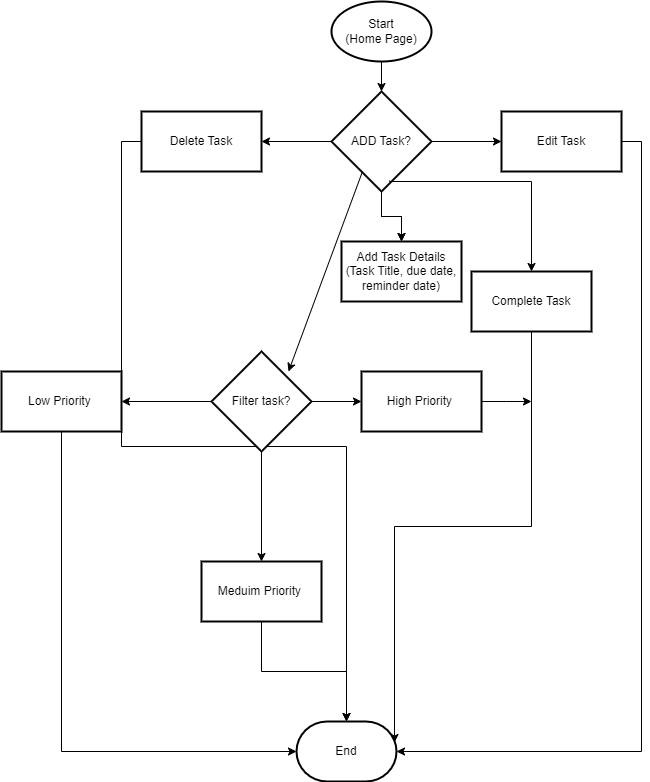

The diagram above was exported from draw.io. Its source (the exported page's mxGraphModel, read from the mxfile embedded in the PNG):
<mxGraphModel dx="880" dy="460" grid="1" gridSize="10" guides="1" tooltips="1" connect="1" arrows="1" fold="1" page="1" pageScale="1" pageWidth="850" pageHeight="1100" math="0" shadow="0">
  <root>
    <mxCell id="0" />
    <mxCell id="1" parent="0" />
    <mxCell id="e6Vso5JzAhIng2aSxsYv-1" value="Start&lt;br&gt;(Home Page)" style="strokeWidth=2;html=1;shape=mxgraph.flowchart.start_1;whiteSpace=wrap;" vertex="1" parent="1">
      <mxGeometry x="360" y="40" width="100" height="60" as="geometry" />
    </mxCell>
    <mxCell id="e6Vso5JzAhIng2aSxsYv-3" value="" style="endArrow=classic;html=1;rounded=0;entryX=0.5;entryY=0;entryDx=0;entryDy=0;exitX=0.5;exitY=1;exitDx=0;exitDy=0;exitPerimeter=0;" edge="1" parent="1" source="e6Vso5JzAhIng2aSxsYv-1">
      <mxGeometry width="50" height="50" relative="1" as="geometry">
        <mxPoint x="400" y="100" as="sourcePoint" />
        <mxPoint x="410" y="130" as="targetPoint" />
      </mxGeometry>
    </mxCell>
    <mxCell id="e6Vso5JzAhIng2aSxsYv-16" value="" style="edgeStyle=orthogonalEdgeStyle;rounded=0;orthogonalLoop=1;jettySize=auto;html=1;" edge="1" parent="1" source="e6Vso5JzAhIng2aSxsYv-14" target="e6Vso5JzAhIng2aSxsYv-15">
      <mxGeometry relative="1" as="geometry" />
    </mxCell>
    <mxCell id="e6Vso5JzAhIng2aSxsYv-18" value="" style="edgeStyle=orthogonalEdgeStyle;rounded=0;orthogonalLoop=1;jettySize=auto;html=1;" edge="1" parent="1" source="e6Vso5JzAhIng2aSxsYv-14" target="e6Vso5JzAhIng2aSxsYv-17">
      <mxGeometry relative="1" as="geometry" />
    </mxCell>
    <mxCell id="e6Vso5JzAhIng2aSxsYv-20" value="" style="edgeStyle=orthogonalEdgeStyle;rounded=0;orthogonalLoop=1;jettySize=auto;html=1;" edge="1" parent="1" source="e6Vso5JzAhIng2aSxsYv-14" target="e6Vso5JzAhIng2aSxsYv-19">
      <mxGeometry relative="1" as="geometry" />
    </mxCell>
    <mxCell id="e6Vso5JzAhIng2aSxsYv-21" value="" style="edgeStyle=orthogonalEdgeStyle;rounded=0;orthogonalLoop=1;jettySize=auto;html=1;" edge="1" parent="1" source="e6Vso5JzAhIng2aSxsYv-14" target="e6Vso5JzAhIng2aSxsYv-15">
      <mxGeometry relative="1" as="geometry" />
    </mxCell>
    <mxCell id="e6Vso5JzAhIng2aSxsYv-14" value="ADD Task?" style="strokeWidth=2;html=1;shape=mxgraph.flowchart.decision;whiteSpace=wrap;" vertex="1" parent="1">
      <mxGeometry x="360" y="130" width="100" height="100" as="geometry" />
    </mxCell>
    <mxCell id="e6Vso5JzAhIng2aSxsYv-15" value="Add Task Details&lt;br&gt;(Task Title, due date, reminder date)" style="whiteSpace=wrap;html=1;strokeWidth=2;" vertex="1" parent="1">
      <mxGeometry x="370" y="280" width="120" height="60" as="geometry" />
    </mxCell>
    <mxCell id="e6Vso5JzAhIng2aSxsYv-17" value="Edit Task" style="whiteSpace=wrap;html=1;strokeWidth=2;" vertex="1" parent="1">
      <mxGeometry x="530" y="150" width="120" height="60" as="geometry" />
    </mxCell>
    <mxCell id="e6Vso5JzAhIng2aSxsYv-40" style="edgeStyle=orthogonalEdgeStyle;rounded=0;orthogonalLoop=1;jettySize=auto;html=1;exitX=0;exitY=0.5;exitDx=0;exitDy=0;" edge="1" parent="1" source="e6Vso5JzAhIng2aSxsYv-19" target="e6Vso5JzAhIng2aSxsYv-33">
      <mxGeometry relative="1" as="geometry" />
    </mxCell>
    <mxCell id="e6Vso5JzAhIng2aSxsYv-19" value="Delete Task" style="whiteSpace=wrap;html=1;strokeWidth=2;" vertex="1" parent="1">
      <mxGeometry x="170" y="150" width="120" height="60" as="geometry" />
    </mxCell>
    <mxCell id="e6Vso5JzAhIng2aSxsYv-23" style="edgeStyle=orthogonalEdgeStyle;rounded=0;orthogonalLoop=1;jettySize=auto;html=1;exitX=0.58;exitY=0.89;exitDx=0;exitDy=0;entryX=0.5;entryY=0;entryDx=0;entryDy=0;exitPerimeter=0;" edge="1" parent="1" source="e6Vso5JzAhIng2aSxsYv-14">
      <mxGeometry relative="1" as="geometry">
        <mxPoint x="560" y="310" as="targetPoint" />
        <mxPoint x="427" y="220" as="sourcePoint" />
        <Array as="points">
          <mxPoint x="418" y="220" />
          <mxPoint x="560" y="220" />
        </Array>
      </mxGeometry>
    </mxCell>
    <mxCell id="e6Vso5JzAhIng2aSxsYv-22" value="Complete Task" style="whiteSpace=wrap;html=1;strokeWidth=2;" vertex="1" parent="1">
      <mxGeometry x="500" y="310" width="120" height="60" as="geometry" />
    </mxCell>
    <mxCell id="e6Vso5JzAhIng2aSxsYv-28" value="" style="edgeStyle=orthogonalEdgeStyle;rounded=0;orthogonalLoop=1;jettySize=auto;html=1;" edge="1" parent="1" source="e6Vso5JzAhIng2aSxsYv-25" target="e6Vso5JzAhIng2aSxsYv-27">
      <mxGeometry relative="1" as="geometry" />
    </mxCell>
    <mxCell id="e6Vso5JzAhIng2aSxsYv-30" value="" style="edgeStyle=orthogonalEdgeStyle;rounded=0;orthogonalLoop=1;jettySize=auto;html=1;" edge="1" parent="1" source="e6Vso5JzAhIng2aSxsYv-25" target="e6Vso5JzAhIng2aSxsYv-29">
      <mxGeometry relative="1" as="geometry" />
    </mxCell>
    <mxCell id="e6Vso5JzAhIng2aSxsYv-32" value="" style="edgeStyle=orthogonalEdgeStyle;rounded=0;orthogonalLoop=1;jettySize=auto;html=1;" edge="1" parent="1" source="e6Vso5JzAhIng2aSxsYv-25" target="e6Vso5JzAhIng2aSxsYv-31">
      <mxGeometry relative="1" as="geometry" />
    </mxCell>
    <mxCell id="e6Vso5JzAhIng2aSxsYv-25" value="Filter task?" style="strokeWidth=2;html=1;shape=mxgraph.flowchart.decision;whiteSpace=wrap;" vertex="1" parent="1">
      <mxGeometry x="240" y="390" width="100" height="100" as="geometry" />
    </mxCell>
    <mxCell id="e6Vso5JzAhIng2aSxsYv-26" value="" style="endArrow=classic;html=1;rounded=0;exitX=0.31;exitY=0.8;exitDx=0;exitDy=0;exitPerimeter=0;entryX=0.77;entryY=0.2;entryDx=0;entryDy=0;entryPerimeter=0;" edge="1" parent="1" source="e6Vso5JzAhIng2aSxsYv-14" target="e6Vso5JzAhIng2aSxsYv-25">
      <mxGeometry width="50" height="50" relative="1" as="geometry">
        <mxPoint x="400" y="300" as="sourcePoint" />
        <mxPoint x="450" y="250" as="targetPoint" />
      </mxGeometry>
    </mxCell>
    <mxCell id="e6Vso5JzAhIng2aSxsYv-41" style="edgeStyle=orthogonalEdgeStyle;rounded=0;orthogonalLoop=1;jettySize=auto;html=1;exitX=1;exitY=0.5;exitDx=0;exitDy=0;" edge="1" parent="1" source="e6Vso5JzAhIng2aSxsYv-27">
      <mxGeometry relative="1" as="geometry">
        <mxPoint x="560" y="440" as="targetPoint" />
      </mxGeometry>
    </mxCell>
    <mxCell id="e6Vso5JzAhIng2aSxsYv-27" value="High Priority&amp;nbsp;" style="whiteSpace=wrap;html=1;strokeWidth=2;" vertex="1" parent="1">
      <mxGeometry x="390" y="410" width="120" height="60" as="geometry" />
    </mxCell>
    <mxCell id="e6Vso5JzAhIng2aSxsYv-34" style="edgeStyle=orthogonalEdgeStyle;rounded=0;orthogonalLoop=1;jettySize=auto;html=1;" edge="1" parent="1" source="e6Vso5JzAhIng2aSxsYv-29" target="e6Vso5JzAhIng2aSxsYv-33">
      <mxGeometry relative="1" as="geometry" />
    </mxCell>
    <mxCell id="e6Vso5JzAhIng2aSxsYv-29" value="Meduim Priority&amp;nbsp;" style="whiteSpace=wrap;html=1;strokeWidth=2;" vertex="1" parent="1">
      <mxGeometry x="230" y="600" width="120" height="60" as="geometry" />
    </mxCell>
    <mxCell id="e6Vso5JzAhIng2aSxsYv-31" value="Low Priority&amp;nbsp;" style="whiteSpace=wrap;html=1;strokeWidth=2;" vertex="1" parent="1">
      <mxGeometry x="30" y="410" width="120" height="60" as="geometry" />
    </mxCell>
    <mxCell id="e6Vso5JzAhIng2aSxsYv-33" value="End" style="strokeWidth=2;html=1;shape=mxgraph.flowchart.terminator;whiteSpace=wrap;" vertex="1" parent="1">
      <mxGeometry x="325" y="760" width="100" height="60" as="geometry" />
    </mxCell>
    <mxCell id="e6Vso5JzAhIng2aSxsYv-36" style="edgeStyle=orthogonalEdgeStyle;rounded=0;orthogonalLoop=1;jettySize=auto;html=1;exitX=0.5;exitY=1;exitDx=0;exitDy=0;entryX=0;entryY=0.5;entryDx=0;entryDy=0;entryPerimeter=0;" edge="1" parent="1" source="e6Vso5JzAhIng2aSxsYv-31" target="e6Vso5JzAhIng2aSxsYv-33">
      <mxGeometry relative="1" as="geometry" />
    </mxCell>
    <mxCell id="e6Vso5JzAhIng2aSxsYv-37" style="edgeStyle=orthogonalEdgeStyle;rounded=0;orthogonalLoop=1;jettySize=auto;html=1;exitX=1;exitY=0.5;exitDx=0;exitDy=0;entryX=1;entryY=0.5;entryDx=0;entryDy=0;entryPerimeter=0;" edge="1" parent="1" source="e6Vso5JzAhIng2aSxsYv-17" target="e6Vso5JzAhIng2aSxsYv-33">
      <mxGeometry relative="1" as="geometry" />
    </mxCell>
    <mxCell id="e6Vso5JzAhIng2aSxsYv-38" style="edgeStyle=orthogonalEdgeStyle;rounded=0;orthogonalLoop=1;jettySize=auto;html=1;exitX=0.5;exitY=1;exitDx=0;exitDy=0;entryX=0.98;entryY=0.35;entryDx=0;entryDy=0;entryPerimeter=0;" edge="1" parent="1" source="e6Vso5JzAhIng2aSxsYv-22" target="e6Vso5JzAhIng2aSxsYv-33">
      <mxGeometry relative="1" as="geometry" />
    </mxCell>
  </root>
</mxGraphModel>